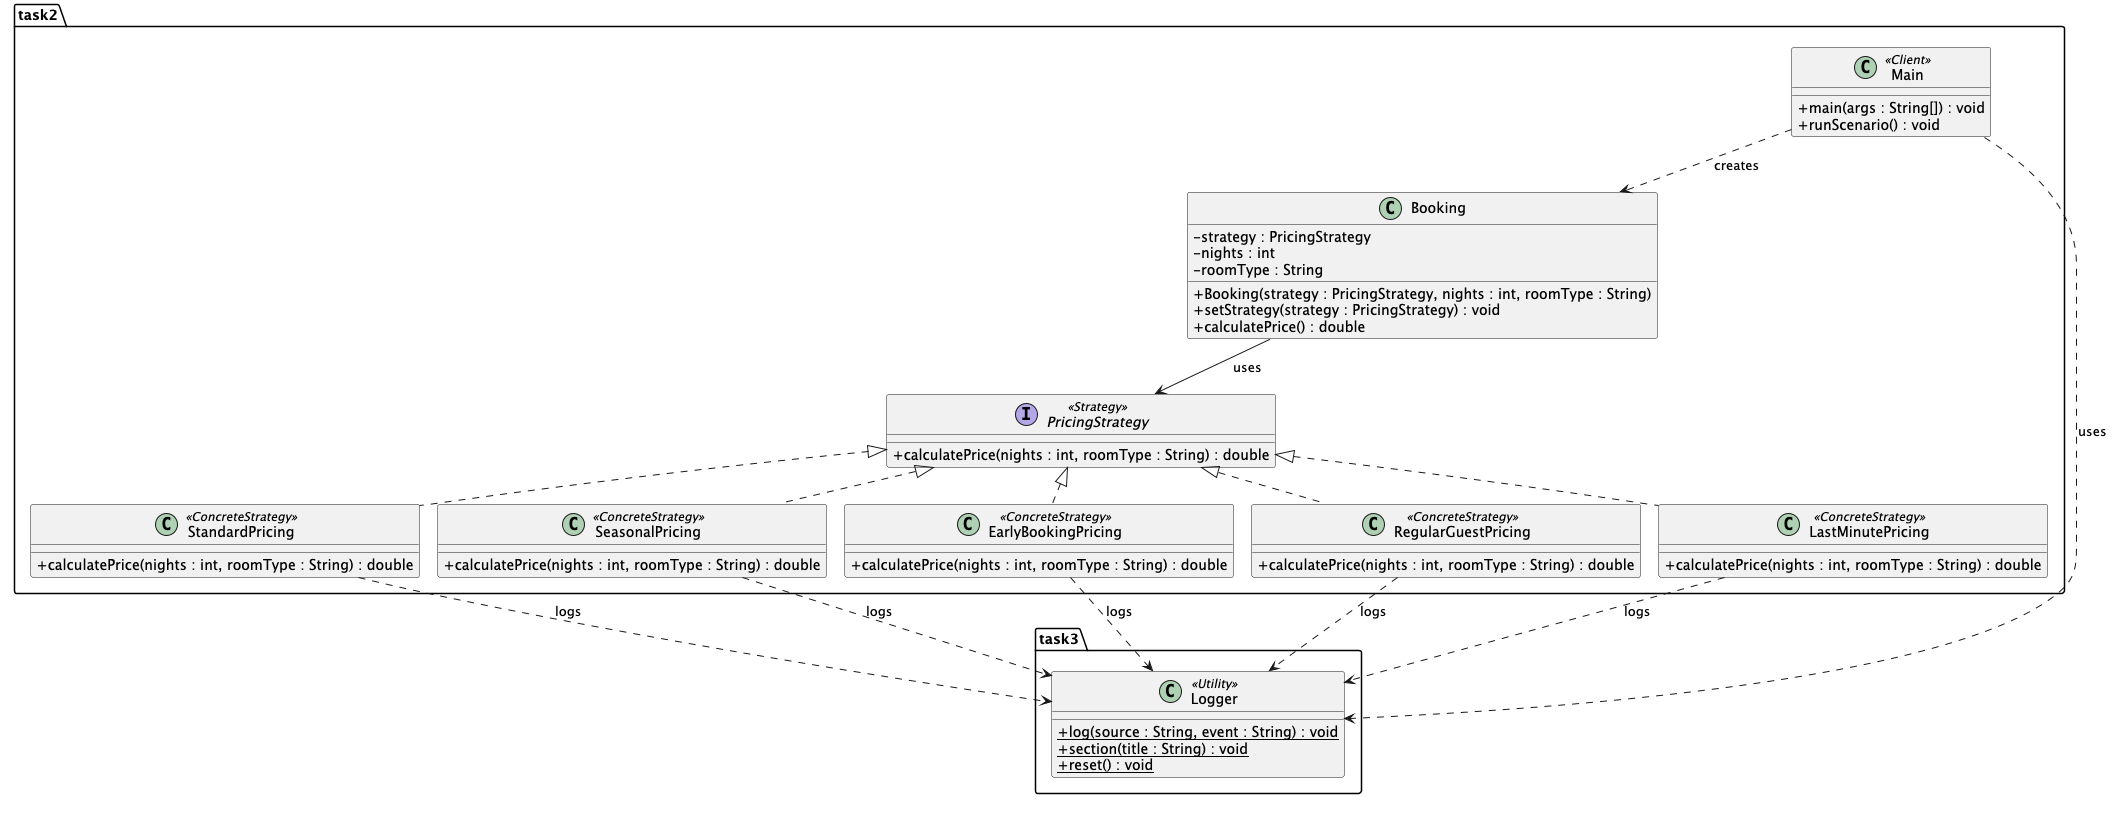

The diagram above was rendered by PlantUML. Its source (embedded in the PNG):
@startuml
skinparam classAttributeIconSize 0

package task2 {

    class Booking {
        - strategy : PricingStrategy
        - nights : int
        - roomType : String
        + Booking(strategy : PricingStrategy, nights : int, roomType : String)
        + setStrategy(strategy : PricingStrategy) : void
        + calculatePrice() : double
    }

    interface PricingStrategy <<Strategy>> {
        + calculatePrice(nights : int, roomType : String) : double
    }

    class StandardPricing <<ConcreteStrategy>> {
        + calculatePrice(nights : int, roomType : String) : double
    }

    class SeasonalPricing <<ConcreteStrategy>> {
        + calculatePrice(nights : int, roomType : String) : double
    }

    class EarlyBookingPricing <<ConcreteStrategy>> {
        + calculatePrice(nights : int, roomType : String) : double
    }

    class RegularGuestPricing <<ConcreteStrategy>> {
        + calculatePrice(nights : int, roomType : String) : double
    }

    class LastMinutePricing <<ConcreteStrategy>> {
        + calculatePrice(nights : int, roomType : String) : double
    }

    class Main <<Client>> {
        + main(args : String[]) : void
        + runScenario() : void
    }
}

package task3 {
    class Logger <<Utility>> {
        + {static} log(source : String, event : String) : void
        + {static} section(title : String) : void
        + {static} reset() : void
    }
}

Booking --> PricingStrategy : uses
PricingStrategy <|.. StandardPricing
PricingStrategy <|.. SeasonalPricing
PricingStrategy <|.. EarlyBookingPricing
PricingStrategy <|.. RegularGuestPricing
PricingStrategy <|.. LastMinutePricing

Main ..> Booking : creates
Main ..> Logger : uses

StandardPricing ..> Logger : logs
SeasonalPricing ..> Logger : logs
EarlyBookingPricing ..> Logger : logs
RegularGuestPricing ..> Logger : logs
LastMinutePricing ..> Logger : logs

@enduml